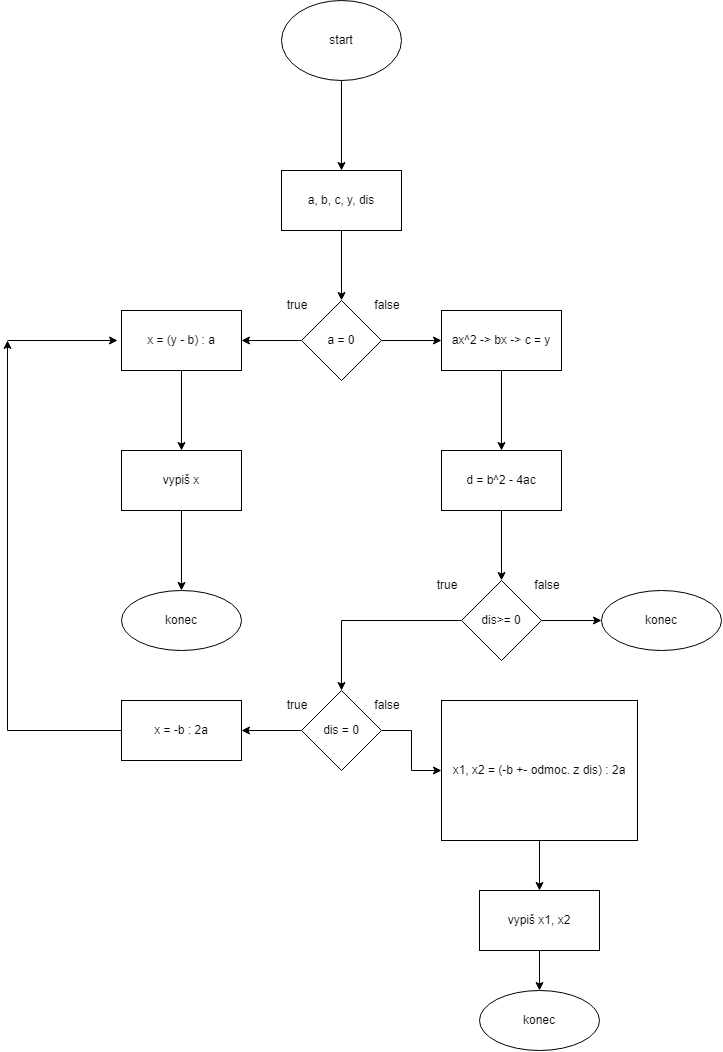

The diagram above was exported from draw.io. Its source (the exported page's mxGraphModel, read from the mxfile embedded in the PNG):
<mxGraphModel dx="2031" dy="1134" grid="1" gridSize="10" guides="1" tooltips="1" connect="1" arrows="1" fold="1" page="1" pageScale="1" pageWidth="827" pageHeight="1169" math="0" shadow="0">
  <root>
    <mxCell id="0" />
    <mxCell id="1" parent="0" />
    <mxCell id="n8T2cfF_gEJFDQuilg6I-3" value="" style="edgeStyle=orthogonalEdgeStyle;rounded=0;orthogonalLoop=1;jettySize=auto;html=1;" edge="1" parent="1" source="n8T2cfF_gEJFDQuilg6I-1" target="n8T2cfF_gEJFDQuilg6I-2">
      <mxGeometry relative="1" as="geometry" />
    </mxCell>
    <mxCell id="n8T2cfF_gEJFDQuilg6I-1" value="start" style="ellipse;whiteSpace=wrap;html=1;" vertex="1" parent="1">
      <mxGeometry x="354" y="40" width="120" height="80" as="geometry" />
    </mxCell>
    <mxCell id="n8T2cfF_gEJFDQuilg6I-5" value="" style="edgeStyle=orthogonalEdgeStyle;rounded=0;orthogonalLoop=1;jettySize=auto;html=1;" edge="1" parent="1" source="n8T2cfF_gEJFDQuilg6I-2" target="n8T2cfF_gEJFDQuilg6I-4">
      <mxGeometry relative="1" as="geometry" />
    </mxCell>
    <mxCell id="n8T2cfF_gEJFDQuilg6I-2" value="a, b, c, y, dis" style="whiteSpace=wrap;html=1;" vertex="1" parent="1">
      <mxGeometry x="354" y="210" width="120" height="60" as="geometry" />
    </mxCell>
    <mxCell id="n8T2cfF_gEJFDQuilg6I-9" value="" style="edgeStyle=orthogonalEdgeStyle;rounded=0;orthogonalLoop=1;jettySize=auto;html=1;" edge="1" parent="1" source="n8T2cfF_gEJFDQuilg6I-4" target="n8T2cfF_gEJFDQuilg6I-8">
      <mxGeometry relative="1" as="geometry" />
    </mxCell>
    <mxCell id="n8T2cfF_gEJFDQuilg6I-13" value="" style="edgeStyle=orthogonalEdgeStyle;rounded=0;orthogonalLoop=1;jettySize=auto;html=1;" edge="1" parent="1" source="n8T2cfF_gEJFDQuilg6I-4" target="n8T2cfF_gEJFDQuilg6I-12">
      <mxGeometry relative="1" as="geometry" />
    </mxCell>
    <mxCell id="n8T2cfF_gEJFDQuilg6I-4" value="a = 0" style="rhombus;whiteSpace=wrap;html=1;" vertex="1" parent="1">
      <mxGeometry x="374" y="340" width="80" height="80" as="geometry" />
    </mxCell>
    <mxCell id="n8T2cfF_gEJFDQuilg6I-6" value="true" style="text;html=1;strokeColor=none;fillColor=none;align=center;verticalAlign=middle;whiteSpace=wrap;rounded=0;" vertex="1" parent="1">
      <mxGeometry x="340" y="330" width="60" height="30" as="geometry" />
    </mxCell>
    <mxCell id="n8T2cfF_gEJFDQuilg6I-7" value="false" style="text;html=1;strokeColor=none;fillColor=none;align=center;verticalAlign=middle;whiteSpace=wrap;rounded=0;" vertex="1" parent="1">
      <mxGeometry x="430" y="330" width="60" height="30" as="geometry" />
    </mxCell>
    <mxCell id="n8T2cfF_gEJFDQuilg6I-11" value="" style="edgeStyle=orthogonalEdgeStyle;rounded=0;orthogonalLoop=1;jettySize=auto;html=1;" edge="1" parent="1" source="n8T2cfF_gEJFDQuilg6I-8" target="n8T2cfF_gEJFDQuilg6I-10">
      <mxGeometry relative="1" as="geometry" />
    </mxCell>
    <mxCell id="n8T2cfF_gEJFDQuilg6I-8" value="x = (y - b) : a" style="whiteSpace=wrap;html=1;" vertex="1" parent="1">
      <mxGeometry x="194" y="350" width="120" height="60" as="geometry" />
    </mxCell>
    <mxCell id="n8T2cfF_gEJFDQuilg6I-15" value="" style="edgeStyle=orthogonalEdgeStyle;rounded=0;orthogonalLoop=1;jettySize=auto;html=1;" edge="1" parent="1" source="n8T2cfF_gEJFDQuilg6I-10" target="n8T2cfF_gEJFDQuilg6I-14">
      <mxGeometry relative="1" as="geometry" />
    </mxCell>
    <mxCell id="n8T2cfF_gEJFDQuilg6I-10" value="vypiš x" style="whiteSpace=wrap;html=1;" vertex="1" parent="1">
      <mxGeometry x="194" y="490" width="120" height="60" as="geometry" />
    </mxCell>
    <mxCell id="n8T2cfF_gEJFDQuilg6I-17" value="" style="edgeStyle=orthogonalEdgeStyle;rounded=0;orthogonalLoop=1;jettySize=auto;html=1;" edge="1" parent="1" source="n8T2cfF_gEJFDQuilg6I-12" target="n8T2cfF_gEJFDQuilg6I-16">
      <mxGeometry relative="1" as="geometry" />
    </mxCell>
    <mxCell id="n8T2cfF_gEJFDQuilg6I-12" value="ax^2 -&amp;gt; bx -&amp;gt; c = y" style="whiteSpace=wrap;html=1;" vertex="1" parent="1">
      <mxGeometry x="514" y="350" width="120" height="60" as="geometry" />
    </mxCell>
    <mxCell id="n8T2cfF_gEJFDQuilg6I-14" value="konec" style="ellipse;whiteSpace=wrap;html=1;" vertex="1" parent="1">
      <mxGeometry x="194" y="630" width="120" height="60" as="geometry" />
    </mxCell>
    <mxCell id="n8T2cfF_gEJFDQuilg6I-21" value="" style="edgeStyle=orthogonalEdgeStyle;rounded=0;orthogonalLoop=1;jettySize=auto;html=1;" edge="1" parent="1" source="n8T2cfF_gEJFDQuilg6I-16" target="n8T2cfF_gEJFDQuilg6I-20">
      <mxGeometry relative="1" as="geometry" />
    </mxCell>
    <mxCell id="n8T2cfF_gEJFDQuilg6I-16" value="d = b^2 - 4ac" style="whiteSpace=wrap;html=1;" vertex="1" parent="1">
      <mxGeometry x="514" y="490" width="120" height="60" as="geometry" />
    </mxCell>
    <mxCell id="n8T2cfF_gEJFDQuilg6I-23" value="" style="edgeStyle=orthogonalEdgeStyle;rounded=0;orthogonalLoop=1;jettySize=auto;html=1;" edge="1" parent="1" source="n8T2cfF_gEJFDQuilg6I-20" target="n8T2cfF_gEJFDQuilg6I-22">
      <mxGeometry relative="1" as="geometry" />
    </mxCell>
    <mxCell id="n8T2cfF_gEJFDQuilg6I-26" value="" style="edgeStyle=orthogonalEdgeStyle;rounded=0;orthogonalLoop=1;jettySize=auto;html=1;" edge="1" parent="1" source="n8T2cfF_gEJFDQuilg6I-20" target="n8T2cfF_gEJFDQuilg6I-25">
      <mxGeometry relative="1" as="geometry" />
    </mxCell>
    <mxCell id="n8T2cfF_gEJFDQuilg6I-20" value="dis&amp;gt;= 0" style="rhombus;whiteSpace=wrap;html=1;" vertex="1" parent="1">
      <mxGeometry x="534" y="620" width="80" height="80" as="geometry" />
    </mxCell>
    <mxCell id="n8T2cfF_gEJFDQuilg6I-22" value="konec" style="ellipse;whiteSpace=wrap;html=1;" vertex="1" parent="1">
      <mxGeometry x="674" y="630" width="120" height="60" as="geometry" />
    </mxCell>
    <mxCell id="n8T2cfF_gEJFDQuilg6I-24" value="false" style="text;html=1;strokeColor=none;fillColor=none;align=center;verticalAlign=middle;whiteSpace=wrap;rounded=0;" vertex="1" parent="1">
      <mxGeometry x="590" y="610" width="60" height="30" as="geometry" />
    </mxCell>
    <mxCell id="n8T2cfF_gEJFDQuilg6I-29" value="" style="edgeStyle=orthogonalEdgeStyle;rounded=0;orthogonalLoop=1;jettySize=auto;html=1;" edge="1" parent="1" source="n8T2cfF_gEJFDQuilg6I-25" target="n8T2cfF_gEJFDQuilg6I-28">
      <mxGeometry relative="1" as="geometry" />
    </mxCell>
    <mxCell id="n8T2cfF_gEJFDQuilg6I-37" value="" style="edgeStyle=orthogonalEdgeStyle;rounded=0;orthogonalLoop=1;jettySize=auto;html=1;" edge="1" parent="1" source="n8T2cfF_gEJFDQuilg6I-25" target="n8T2cfF_gEJFDQuilg6I-36">
      <mxGeometry relative="1" as="geometry" />
    </mxCell>
    <mxCell id="n8T2cfF_gEJFDQuilg6I-25" value="dis = 0" style="rhombus;whiteSpace=wrap;html=1;" vertex="1" parent="1">
      <mxGeometry x="374" y="730" width="80" height="80" as="geometry" />
    </mxCell>
    <mxCell id="n8T2cfF_gEJFDQuilg6I-27" value="true" style="text;html=1;strokeColor=none;fillColor=none;align=center;verticalAlign=middle;whiteSpace=wrap;rounded=0;" vertex="1" parent="1">
      <mxGeometry x="490" y="610" width="60" height="30" as="geometry" />
    </mxCell>
    <mxCell id="n8T2cfF_gEJFDQuilg6I-31" value="" style="edgeStyle=orthogonalEdgeStyle;rounded=0;orthogonalLoop=1;jettySize=auto;html=1;" edge="1" parent="1" source="n8T2cfF_gEJFDQuilg6I-28" target="n8T2cfF_gEJFDQuilg6I-30">
      <mxGeometry relative="1" as="geometry" />
    </mxCell>
    <mxCell id="n8T2cfF_gEJFDQuilg6I-28" value="x1, x2 = (-b +- odmoc. z dis) : 2a" style="whiteSpace=wrap;html=1;" vertex="1" parent="1">
      <mxGeometry x="514" y="740" width="196" height="140" as="geometry" />
    </mxCell>
    <mxCell id="n8T2cfF_gEJFDQuilg6I-33" value="" style="edgeStyle=orthogonalEdgeStyle;rounded=0;orthogonalLoop=1;jettySize=auto;html=1;" edge="1" parent="1" source="n8T2cfF_gEJFDQuilg6I-30" target="n8T2cfF_gEJFDQuilg6I-32">
      <mxGeometry relative="1" as="geometry" />
    </mxCell>
    <mxCell id="n8T2cfF_gEJFDQuilg6I-30" value="vypiš x1, x2" style="whiteSpace=wrap;html=1;" vertex="1" parent="1">
      <mxGeometry x="552" y="930" width="120" height="60" as="geometry" />
    </mxCell>
    <mxCell id="n8T2cfF_gEJFDQuilg6I-32" value="konec" style="ellipse;whiteSpace=wrap;html=1;" vertex="1" parent="1">
      <mxGeometry x="552" y="1030" width="120" height="60" as="geometry" />
    </mxCell>
    <mxCell id="n8T2cfF_gEJFDQuilg6I-34" value="false" style="text;html=1;strokeColor=none;fillColor=none;align=center;verticalAlign=middle;whiteSpace=wrap;rounded=0;" vertex="1" parent="1">
      <mxGeometry x="430" y="730" width="60" height="30" as="geometry" />
    </mxCell>
    <mxCell id="n8T2cfF_gEJFDQuilg6I-35" value="true" style="text;html=1;strokeColor=none;fillColor=none;align=center;verticalAlign=middle;whiteSpace=wrap;rounded=0;" vertex="1" parent="1">
      <mxGeometry x="340" y="730" width="60" height="30" as="geometry" />
    </mxCell>
    <mxCell id="n8T2cfF_gEJFDQuilg6I-38" style="edgeStyle=orthogonalEdgeStyle;rounded=0;orthogonalLoop=1;jettySize=auto;html=1;" edge="1" parent="1" source="n8T2cfF_gEJFDQuilg6I-36">
      <mxGeometry relative="1" as="geometry">
        <mxPoint x="80" y="380" as="targetPoint" />
        <Array as="points">
          <mxPoint x="80" y="770" />
        </Array>
      </mxGeometry>
    </mxCell>
    <mxCell id="n8T2cfF_gEJFDQuilg6I-36" value="x = -b : 2a" style="whiteSpace=wrap;html=1;" vertex="1" parent="1">
      <mxGeometry x="194" y="740" width="120" height="60" as="geometry" />
    </mxCell>
    <mxCell id="n8T2cfF_gEJFDQuilg6I-39" value="" style="endArrow=classic;html=1;rounded=0;" edge="1" parent="1">
      <mxGeometry width="50" height="50" relative="1" as="geometry">
        <mxPoint x="80" y="380" as="sourcePoint" />
        <mxPoint x="190" y="380" as="targetPoint" />
      </mxGeometry>
    </mxCell>
  </root>
</mxGraphModel>